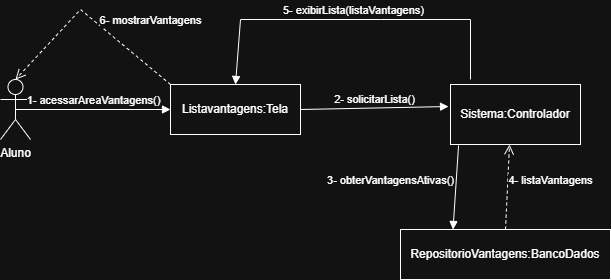

The diagram above was exported from draw.io. Its source (the exported page's mxGraphModel, read from the mxfile embedded in the PNG):
<mxGraphModel dx="1111" dy="499" grid="1" gridSize="10" guides="1" tooltips="1" connect="1" arrows="1" fold="1" page="1" pageScale="1" pageWidth="827" pageHeight="1169" math="0" shadow="0">
  <root>
    <mxCell id="0" />
    <mxCell id="1" parent="0" />
    <mxCell id="eUdIblVtGLCFXCh9FP4d-1" parent="1" style="shape=umlActor;verticalLabelPosition=bottom;verticalAlign=top;html=1;" value="Aluno" vertex="1">
      <mxGeometry height="60" width="30" x="120" y="130" as="geometry" />
    </mxCell>
    <mxCell id="eUdIblVtGLCFXCh9FP4d-2" parent="1" style="html=1;whiteSpace=wrap;" value="Listavantagens:Tela" vertex="1">
      <mxGeometry height="50" width="130" x="290" y="135" as="geometry" />
    </mxCell>
    <mxCell id="eUdIblVtGLCFXCh9FP4d-3" parent="1" style="html=1;whiteSpace=wrap;" value="Sistema:Controlador" vertex="1">
      <mxGeometry height="60" width="130" x="570" y="135" as="geometry" />
    </mxCell>
    <mxCell id="eUdIblVtGLCFXCh9FP4d-4" parent="1" style="html=1;whiteSpace=wrap;" value="RepositorioVantagens:BancoDados" vertex="1">
      <mxGeometry height="50" width="210" x="520" y="280" as="geometry" />
    </mxCell>
    <mxCell id="eUdIblVtGLCFXCh9FP4d-5" edge="1" parent="1" source="eUdIblVtGLCFXCh9FP4d-1" style="html=1;verticalAlign=bottom;endArrow=block;curved=0;rounded=0;exitX=0.5;exitY=0.5;exitDx=0;exitDy=0;exitPerimeter=0;" target="eUdIblVtGLCFXCh9FP4d-2" value="1- acessarAreaVantagens()">
      <mxGeometry relative="1" width="80" as="geometry">
        <mxPoint x="370" y="260" as="sourcePoint" />
        <mxPoint x="450" y="260" as="targetPoint" />
      </mxGeometry>
    </mxCell>
    <mxCell id="eUdIblVtGLCFXCh9FP4d-6" edge="1" parent="1" source="eUdIblVtGLCFXCh9FP4d-2" style="html=1;verticalAlign=bottom;endArrow=block;curved=0;rounded=0;exitX=1;exitY=0.5;exitDx=0;exitDy=0;entryX=-0.015;entryY=0.367;entryDx=0;entryDy=0;entryPerimeter=0;" target="eUdIblVtGLCFXCh9FP4d-3" value="2- solicitarLista()">
      <mxGeometry relative="1" width="80" x="-0.0022" as="geometry">
        <mxPoint as="offset" />
        <mxPoint x="430" y="170" as="sourcePoint" />
        <mxPoint x="585" y="170" as="targetPoint" />
      </mxGeometry>
    </mxCell>
    <mxCell id="eUdIblVtGLCFXCh9FP4d-7" edge="1" parent="1" source="eUdIblVtGLCFXCh9FP4d-3" style="html=1;verticalAlign=bottom;endArrow=block;curved=0;rounded=0;exitX=0.062;exitY=1.017;exitDx=0;exitDy=0;entryX=0.25;entryY=0;entryDx=0;entryDy=0;exitPerimeter=0;" target="eUdIblVtGLCFXCh9FP4d-4" value="3- obterVantagensAtivas()">
      <mxGeometry relative="1" width="80" x="0.1497" y="-65" as="geometry">
        <mxPoint as="offset" />
        <mxPoint x="570" y="233" as="sourcePoint" />
        <mxPoint x="718" y="230" as="targetPoint" />
      </mxGeometry>
    </mxCell>
    <mxCell id="eUdIblVtGLCFXCh9FP4d-8" edge="1" parent="1" source="eUdIblVtGLCFXCh9FP4d-4" style="html=1;verticalAlign=bottom;endArrow=open;dashed=1;endSize=8;curved=0;rounded=0;exitX=0.5;exitY=0;exitDx=0;exitDy=0;entryX=0.454;entryY=1;entryDx=0;entryDy=0;entryPerimeter=0;" target="eUdIblVtGLCFXCh9FP4d-3" value="4- listaVantagens">
      <mxGeometry relative="1" x="-0.0129" y="-43" as="geometry">
        <mxPoint as="offset" />
        <mxPoint x="450" y="260" as="sourcePoint" />
        <mxPoint x="370" y="260" as="targetPoint" />
      </mxGeometry>
    </mxCell>
    <mxCell id="eUdIblVtGLCFXCh9FP4d-9" edge="1" parent="1" style="html=1;verticalAlign=bottom;endArrow=block;curved=0;rounded=0;entryX=0.5;entryY=0;entryDx=0;entryDy=0;" target="eUdIblVtGLCFXCh9FP4d-2" value="5- exibirLista(listaVantagens)">
      <mxGeometry relative="1" width="80" x="-0.0034" as="geometry">
        <mxPoint as="offset" />
        <Array as="points">
          <mxPoint x="590" y="70" />
          <mxPoint x="500" y="70" />
          <mxPoint x="360" y="70" />
        </Array>
        <mxPoint x="590" y="130" as="sourcePoint" />
        <mxPoint x="718" y="70" as="targetPoint" />
      </mxGeometry>
    </mxCell>
    <mxCell id="eUdIblVtGLCFXCh9FP4d-10" edge="1" parent="1" source="eUdIblVtGLCFXCh9FP4d-2" style="html=1;verticalAlign=bottom;endArrow=open;dashed=1;endSize=8;curved=0;rounded=0;exitX=0;exitY=0;exitDx=0;exitDy=0;entryX=0.5;entryY=0;entryDx=0;entryDy=0;entryPerimeter=0;" target="eUdIblVtGLCFXCh9FP4d-1" value="6- mostrarVantagens">
      <mxGeometry relative="1" x="-0.5244" y="-29" as="geometry">
        <mxPoint x="1" as="offset" />
        <Array as="points">
          <mxPoint x="200" y="60" />
        </Array>
        <mxPoint x="450" y="190" as="sourcePoint" />
        <mxPoint x="370" y="190" as="targetPoint" />
      </mxGeometry>
    </mxCell>
  </root>
</mxGraphModel>